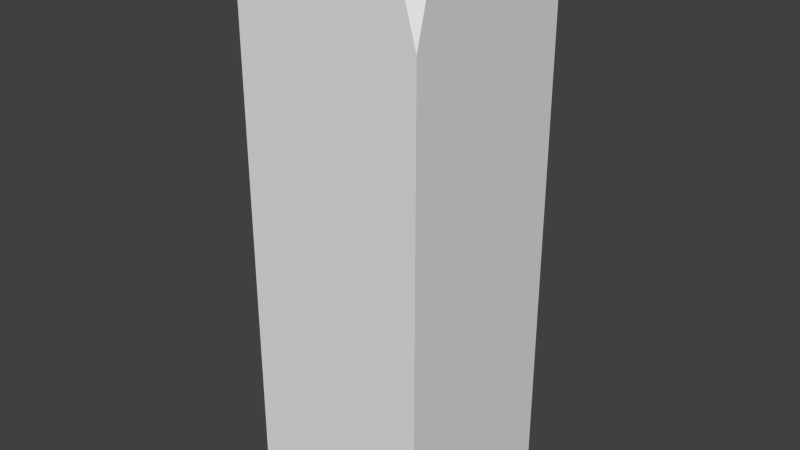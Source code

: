 # Source: Pillar1_3x1_chipped.blend  (saved by Blender 2.74.0; exported with 4.5.12 LTS)
import bpy
from mathutils import Matrix  # noqa: F401  (used for matrix-valued properties, if any)

bpy.ops.wm.read_factory_settings(use_empty=True)
scene = bpy.context.scene
scene.name = 'Scene'

# ---- collections
col_collection_1 = bpy.data.collections.new('Collection 1'); scene.collection.children.link(col_collection_1)

# ---- materials (node trees are filled in below, after node groups)
mat_material = bpy.data.materials.new('Material')
mat_material.alpha_threshold = 0.0
mat_material.use_transparent_shadow = False
mat_material.roughness = 0.5
mat_material.line_color = (0.0, 0.0, 0.0, 1.0)
mat_inside = bpy.data.materials.new('Inside')
mat_inside.alpha_threshold = 0.0
mat_inside.use_transparent_shadow = False
mat_inside.roughness = 0.5

# ---- material node trees

# ---- world
world_world = bpy.data.worlds.new('World'); scene.world = world_world
world_world.color = (0.05088, 0.05088, 0.05088)
world_world.use_sun_shadow = False
world_world.sun_shadow_jitter_overblur = 0.0
world_world.cycles.sampling_method = 'MANUAL'
world_world.cycles.sample_map_resolution = 256

# ---- meshes
me_cube = bpy.data.meshes.new('Cube')
me_cube.from_pydata([(0.5106, 0.4615, -2.261), (0.5106, -0.5385, -2.261), (-0.4894, -0.5385, -2.261), (-0.4894, 0.4615, -2.261), (0.5106, -0.5385, 0.3308), (0.5106, -0.4289, 0.7387), (0.3929, -0.5385, 0.7387), (-0.4894, -0.5385, 0.4984), (0.02983, -0.5385, 0.7387), (-0.4894, -0.4269, 0.7387), (-0.1216, 0.4615, 0.7387), (-0.4894, 0.4615, 0.3778), (-0.4894, 0.129, 0.7387), (-0.3689, 0.4156, 0.7387), (-0.3914, 0.4615, 0.6307), (0.5106, 0.4615, 0.5589), (0.5106, 0.3121, 0.7387), (0.332, 0.4615, 0.7387)], [], [(0, 1, 2, 3), (6, 4, 5), (9, 7, 8), (1, 4, 6, 8, 7, 2), (13, 14, 11, 12), (10, 14, 13), (17, 10, 13, 12, 9, 8, 6, 5, 16), (15, 0, 3, 11, 14, 10, 17), (2, 7, 9, 12, 11, 3), (16, 15, 17), (0, 15, 16, 5, 4, 1)])
_uv = me_cube.uv_layers.new(name='UVMap')
_uv.uv.foreach_set('vector', [0.25, 0.75, 0.25, 1.0, 0.0, 1.0, 7.45e-09, 0.75, 0.2789, 0.006325, 0.25, 0.1055, 0.2523, 0.0, 0.5011, 0.004302, 0.4986, 0.06891, 0.3692, 0.007925, 0.2524, 0.7387, 0.25, 0.1055, 0.2789, 0.006325, 0.3692, 0.007925, 0.4986, 0.06891, 0.5011, 0.7431, 0.7406, 0.0004897, 0.751, 0.02835, 0.7467, 0.09485, 0.6645, 0.003744, 0.9084, 0.7345, 0.9756, 0.7068, 0.971, 0.7358, 0.25, 0.9484, 0.25, 0.835, 0.2615, 0.7732, 0.3331, 0.7431, 0.4721, 0.7431, 0.5, 0.8729, 0.5, 0.9636, 0.4726, 0.9931, 0.2873, 0.9931, 0.751, 0.6935, 0.751, 0.004652, 1.0, 0.0, 1.0, 0.6446, 0.9756, 0.7068, 0.9084, 0.7345, 0.7954, 0.7366, 0.5056, 0.7378, 0.5011, 0.05841, 0.5281, 0.0, 0.6645, 0.003744, 0.7467, 0.09485, 0.751, 0.7445, 0.7542, 0.7453, 0.751, 0.6935, 0.7954, 0.7366, 0.25, 5.96e-08, 0.25, 0.7051, 0.2126, 0.75, 0.0274, 0.75, 4.47e-08, 0.648, 0.0, 0.0])
me_cube.materials.append(mat_material)
me_cube.materials.append(mat_inside)
me_cube.use_remesh_preserve_volume = False
me_cube.use_remesh_preserve_attributes = False
me_cube.use_mirror_vertex_groups = False
me_cube.update()

# ---- objects
ob_cube = bpy.data.objects.new('Cube', me_cube)

# ---- transforms, parenting, visibility, modifiers, constraints
ob_cube.location = (-1.656e-09, -1.821e-08, -3.643e-08)
ob_cube.lock_rotations_4d = False
ob_cube.empty_display_type = 'ARROWS'
ob_cube.lineart.crease_threshold = 0.0

# ---- collection membership
col_collection_1.objects.link(ob_cube)

# ---- scene / render settings (as saved in the file)
scene.frame_start = 1; scene.frame_end = 250; scene.frame_set(1)
scene.render.engine = 'BLENDER_EEVEE_NEXT'
scene.render.resolution_percentage = 50
scene.render.dither_intensity = 0.0
scene.cycles.use_denoising = False
scene.cycles.samples = 10
scene.cycles.sampling_pattern = 'TABULATED_SOBOL'
scene.cycles.light_sampling_threshold = 0.0
scene.cycles.use_adaptive_sampling = False
scene.cycles.use_light_tree = False
scene.cycles.blur_glossy = 0.0
scene.cycles.pixel_filter_type = 'GAUSSIAN'
scene.cycles.sample_clamp_indirect = 0.0
scene.view_settings.view_transform = 'Standard'
bpy.context.view_layer.update()

# ---- added for rendering (the .blend has no active camera and no usable light): camera, sun
cam_auto = bpy.data.cameras.new('AutoCamera')
cam_auto.lens = 50.0
cam_auto.sensor_width = 36.0
cam_auto.clip_end = 1000.0
ob_auto_camera = bpy.data.objects.new('AutoCamera', cam_auto)
scene.collection.objects.link(ob_auto_camera)
ob_auto_camera.location = (3.07922, -3.72087, 1.69362)
ob_auto_camera.rotation_euler = (1.09748, -7.21219e-08, 0.694738)
scene.camera = ob_auto_camera
light_auto_sun = bpy.data.lights.new('AutoSun', 'SUN')
light_auto_sun.energy = 3.0
light_auto_sun.angle = 0.0523599
ob_auto_sun = bpy.data.objects.new('AutoSun', light_auto_sun)
scene.collection.objects.link(ob_auto_sun)
ob_auto_sun.rotation_euler = (0.872665, 0.174533, 0.523599)
bpy.context.view_layer.update()
